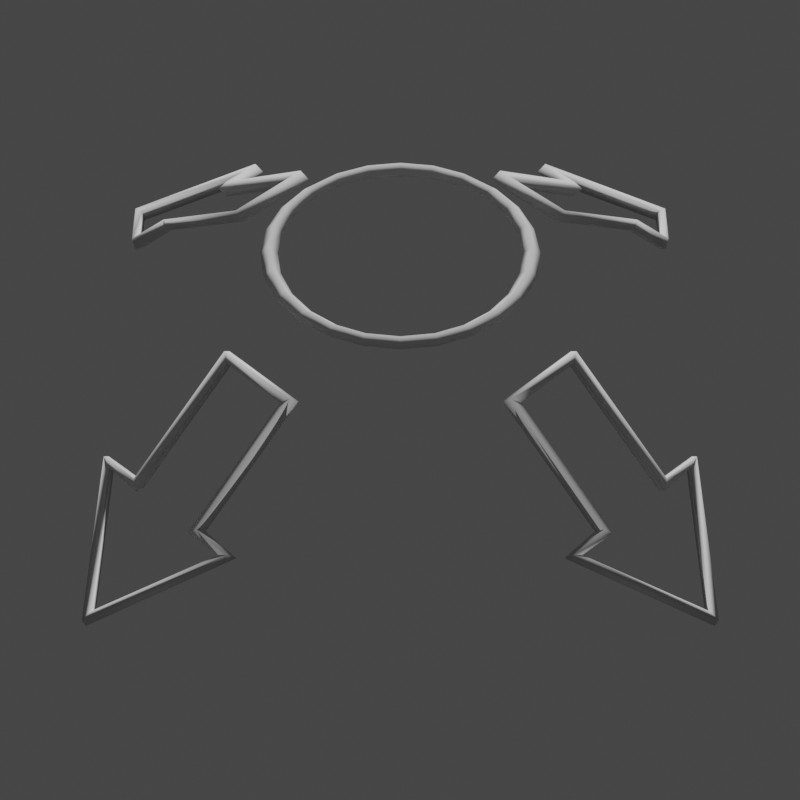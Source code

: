 # Source: Quad_Arrow.blend  (saved by Blender 3.0.42; exported with 4.5.12 LTS)
import bpy
from mathutils import Matrix  # noqa: F401  (used for matrix-valued properties, if any)

bpy.ops.wm.read_factory_settings(use_empty=True)
scene = bpy.context.scene
scene.name = 'Scene'

# ---- collections
col_collection = bpy.data.collections.new('Collection'); scene.collection.children.link(col_collection)

# ---- node groups
ng_widget_display = bpy.data.node_groups.new('Widget_Display', 'GeometryNodeTree')
_s = ng_widget_display.interface.new_socket(name='Geometry', in_out='OUTPUT', socket_type='NodeSocketGeometry')
_s = ng_widget_display.interface.new_socket(name='Geometry', in_out='INPUT', socket_type='NodeSocketGeometry')
_s = ng_widget_display.interface.new_socket(name='Thickness', in_out='INPUT', socket_type='NodeSocketFloat')
_s.subtype = 'DISTANCE'
_s.default_value = 0.02
_s.min_value = 0.0
_s = ng_widget_display.interface.new_socket(name='Resolution', in_out='INPUT', socket_type='NodeSocketInt')
_s.default_value = 4
_s.min_value = 3
_s.max_value = 512
ng_widget_display.is_modifier = True
_N = ng_widget_display.nodes; _L = ng_widget_display.links
n0 = _N.new('NodeGroupOutput'); n0.name = 'Group Output'; n0.location = (522, 0)
n1 = _N.new('GeometryNodeCurveToMesh'); n1.name = 'Curve to Mesh'; n1.location = (302, 34)
n2 = _N.new('NodeGroupInput'); n2.name = 'Group Input'; n2.location = (-469, 9)
n3 = _N.new('GeometryNodeSetCurveRadius'); n3.name = 'Set Curve Radius'; n3.location = (72, 72)
n4 = _N.new('GeometryNodeMeshToCurve'); n4.name = 'Mesh to Curve'; n4.location = (-155, 102)
n5 = _N.new('GeometryNodeCurvePrimitiveCircle'); n5.name = 'Curve Circle'; n5.location = (72, -70)
n6 = _N.new('GeometryNodeInputNamedAttribute'); n6.name = 'Named Attribute'; n6.location = (277, 34)
n6.inputs[0].default_value = 'radius'
n7 = _N.new('GeometryNodeSwitch'); n7.name = 'Switch'; n7.location = (277, 34)
n7.input_type = 'FLOAT'
n7.inputs[1].default_value = 1.0
_L.new(n2.outputs[0], n4.inputs[0])
_L.new(n4.outputs[0], n3.inputs[0])
_L.new(n1.outputs[0], n0.inputs[0])
_L.new(n5.outputs[0], n1.inputs[1])
_L.new(n2.outputs[2], n5.inputs[0])
_L.new(n3.outputs[0], n1.inputs[0])
_L.new(n2.outputs[1], n3.inputs[2])
_L.new(n6.outputs[1], n7.inputs[0])
_L.new(n6.outputs[0], n7.inputs[2])
_L.new(n7.outputs[0], n1.inputs[2])
n0.is_active_output = True

# ---- world
world_world = bpy.data.worlds.new('World'); scene.world = world_world
world_world.use_nodes = True; world_world.node_tree.nodes.clear()
_N = world_world.node_tree.nodes; _L = world_world.node_tree.links
n0 = _N.new('ShaderNodeOutputWorld'); n0.name = 'World Output'; n0.location = (300, 300)
n1 = _N.new('ShaderNodeBackground'); n1.name = 'Background'; n1.location = (10, 300)
n1.inputs[0].default_value = (0.05088, 0.05088, 0.05088, 1.0)
_L.new(n1.outputs[0], n0.inputs[0])
n0.is_active_output = True
world_world.color = (0.05088, 0.05088, 0.05088)
world_world.use_sun_shadow = False
world_world.sun_shadow_jitter_overblur = 0.0

# ---- cameras
cam_camera = bpy.data.cameras.new('Camera')
cam_camera.lens = 100.0

# ---- meshes
me_wgt_rig_foot_spin_ik_l = bpy.data.meshes.new('WGT-rig_foot_spin_ik.L')
me_wgt_rig_foot_spin_ik_l.from_pydata([(-0.0375, 0.1669, 0.5846), (0.0375, 0.1669, 0.5846), (0.075, 0.2744, 0.5093), (-1.732e-07, 0.3665, 0.4448), (-0.075, 0.2744, 0.5093), (0.0375, 0.2744, 0.5093), (-0.0375, 0.2744, 0.5093), (-0.2744, -0.0375, 0.5093), (-0.2744, 0.0375, 0.5093), (-0.2744, -0.075, 0.5093), (-0.3665, -1.5e-07, 0.4448), (-0.2744, 0.075, 0.5093), (-0.1669, 0.0375, 0.5846), (-0.1669, -0.0375, 0.5846), (0.2744, 0.0375, 0.5093), (0.2744, -0.0375, 0.5093), (0.2744, 0.075, 0.5093), (0.3665, 6.238e-08, 0.4448), (0.2744, -0.075, 0.5093), (0.0375, -0.1669, 0.5846), (-0.0375, -0.1669, 0.5846), (-0.075, -0.2744, 0.5093), (9.505e-08, -0.3665, 0.4448), (0.075, -0.2744, 0.5093), (-0.0375, -0.2744, 0.5093), (0.0375, -0.2744, 0.5093), (0.1669, -0.0375, 0.5846), (0.1669, 0.0375, 0.5846), (-3.564e-08, 0.1125, 0.6213), (-0.02912, 0.1087, 0.6213), (-0.05625, 0.09743, 0.6213), (-0.07955, 0.07955, 0.6213), (-0.09743, 0.05625, 0.6213), (-0.1087, 0.02912, 0.6213), (-0.1125, 2.832e-08, 0.6213), (-0.1087, -0.02912, 0.6213), (-0.09743, -0.05625, 0.6213), (-0.07955, -0.07955, 0.6213), (-0.05625, -0.09743, 0.6213), (-0.02912, -0.1087, 0.6213), (-7.945e-08, -0.1125, 0.6213), (0.02912, -0.1087, 0.6213), (0.05625, -0.09743, 0.6213), (0.07955, -0.07955, 0.6213), (0.09743, -0.05625, 0.6213), (0.1087, -0.02912, 0.6213), (0.1125, -3.247e-08, 0.6213), (0.1087, 0.02912, 0.6213), (0.09743, 0.05625, 0.6213), (0.07955, 0.07955, 0.6213), (0.05625, 0.09743, 0.6213), (0.02912, 0.1087, 0.6213)], [(1, 0), (3, 2), (5, 2), (4, 3), (6, 4), (1, 5), (0, 6), (13, 7), (12, 8), (7, 9), (9, 10), (8, 11), (27, 14), (26, 15), (14, 16), (16, 17), (15, 18), (17, 18), (10, 11), (12, 13), (20, 19), (22, 21), (24, 21), (23, 22), (29, 28), (30, 29), (31, 30), (32, 31), (33, 32), (34, 33), (35, 34), (36, 35), (37, 36), (38, 37), (39, 38), (40, 39), (41, 40), (42, 41), (43, 42), (44, 43), (45, 44), (46, 45), (47, 46), (48, 47), (49, 48), (50, 49), (51, 50), (28, 51), (26, 27), (25, 23), (20, 24), (19, 25)], [])
me_wgt_rig_foot_spin_ik_l.use_remesh_fix_poles = True
me_wgt_rig_foot_spin_ik_l.use_remesh_preserve_attributes = False
me_wgt_rig_foot_spin_ik_l.use_mirror_vertex_groups = False
me_wgt_rig_foot_spin_ik_l.update()
me_wgt_rig_foot_spin_ik_l_001 = bpy.data.meshes.new('WGT-rig_foot_spin_ik.L.001')
me_wgt_rig_foot_spin_ik_l_001.from_pydata([(-0.04996, 0.2223, 0.7788), (0.04996, 0.2223, 0.7788), (0.09992, 0.3655, 0.6785), (-2.307e-07, 0.4883, 0.5926), (-0.09992, 0.3655, 0.6785), (0.04996, 0.3655, 0.6785), (-0.04996, 0.3655, 0.6785), (-0.3655, -0.04996, 0.6785), (-0.3655, 0.04996, 0.6785), (-0.3655, -0.09992, 0.6785), (-0.4883, -1.998e-07, 0.5926), (-0.3655, 0.09992, 0.6785), (-0.2223, 0.04996, 0.7788), (-0.2223, -0.04996, 0.7788), (0.3655, 0.04996, 0.6785), (0.3655, -0.04996, 0.6785), (0.3655, 0.09992, 0.6785), (0.4883, 8.311e-08, 0.5926), (0.3655, -0.09992, 0.6785), (0.04996, -0.2223, 0.7788), (-0.04996, -0.2223, 0.7788), (-0.09992, -0.3655, 0.6785), (1.266e-07, -0.4883, 0.5926), (0.09992, -0.3655, 0.6785), (-0.04996, -0.3655, 0.6785), (0.04996, -0.3655, 0.6785), (0.2223, -0.04996, 0.7788), (0.2223, 0.04996, 0.7788), (-4.749e-08, 0.1499, 0.8277), (-0.03879, 0.1448, 0.8277), (-0.07494, 0.1298, 0.8277), (-0.106, 0.106, 0.8277), (-0.1298, 0.07494, 0.8277), (-0.1448, 0.03879, 0.8277), (-0.1499, 3.773e-08, 0.8277), (-0.1448, -0.03879, 0.8277), (-0.1298, -0.07494, 0.8277), (-0.106, -0.106, 0.8277), (-0.07494, -0.1298, 0.8277), (-0.03879, -0.1448, 0.8277), (-1.059e-07, -0.1499, 0.8277), (0.03879, -0.1448, 0.8277), (0.07494, -0.1298, 0.8277), (0.106, -0.106, 0.8277), (0.1298, -0.07494, 0.8277), (0.1448, -0.03879, 0.8277), (0.1499, -4.326e-08, 0.8277), (0.1448, 0.03879, 0.8277), (0.1298, 0.07494, 0.8277), (0.106, 0.106, 0.8277), (0.07494, 0.1298, 0.8277), (0.03879, 0.1448, 0.8277)], [(1, 0), (3, 2), (5, 2), (4, 3), (6, 4), (1, 5), (0, 6), (13, 7), (12, 8), (7, 9), (9, 10), (8, 11), (27, 14), (26, 15), (14, 16), (16, 17), (15, 18), (17, 18), (10, 11), (12, 13), (20, 19), (22, 21), (24, 21), (23, 22), (29, 28), (30, 29), (31, 30), (32, 31), (33, 32), (34, 33), (35, 34), (36, 35), (37, 36), (38, 37), (39, 38), (40, 39), (41, 40), (42, 41), (43, 42), (44, 43), (45, 44), (46, 45), (47, 46), (48, 47), (49, 48), (50, 49), (51, 50), (28, 51), (26, 27), (25, 23), (20, 24), (19, 25)], [])
me_wgt_rig_foot_spin_ik_l_001.use_remesh_fix_poles = True
me_wgt_rig_foot_spin_ik_l_001.use_remesh_preserve_attributes = False
me_wgt_rig_foot_spin_ik_l_001.use_mirror_vertex_groups = False
me_wgt_rig_foot_spin_ik_l_001.update()

# ---- objects
ob_widget = bpy.data.objects.new('Widget', me_wgt_rig_foot_spin_ik_l)
ob_widget_thumbnail_mesh = bpy.data.objects.new('Widget_Thumbnail_Mesh', me_wgt_rig_foot_spin_ik_l_001)
ob_camera_widget_thumbnail_mesh = bpy.data.objects.new('Camera_Widget_Thumbnail_Mesh', cam_camera)

# ---- transforms, parenting, visibility, modifiers, constraints
ob_widget.location = (0.0, 0.0, 0.0)
ob_widget.lineart.crease_threshold = 0.0
ob_widget_thumbnail_mesh.location = (0.0, 0.0, 0.0)
ob_widget_thumbnail_mesh.lineart.crease_threshold = 0.0
_m = ob_widget_thumbnail_mesh.modifiers.new('Widget_Display', 'NODES')
_m.node_group = ng_widget_display
_gi = [s.identifier for s in ng_widget_display.interface.items_tree if s.item_type == 'SOCKET' and s.in_out == 'INPUT']
_m[_gi[1]] = 0.01  # Thickness
ob_camera_widget_thumbnail_mesh.location = (-1.353, 1.353, 2.503)
ob_camera_widget_thumbnail_mesh.rotation_euler = (0.7854, 4.053e-10, -2.356)

# ---- collection membership
col_collection.objects.link(ob_widget)
col_collection.objects.link(ob_widget_thumbnail_mesh)
col_collection.objects.link(ob_camera_widget_thumbnail_mesh)

# ---- scene / render settings (as saved in the file)
scene.camera = ob_camera_widget_thumbnail_mesh
scene.frame_start = 1; scene.frame_end = 250; scene.frame_set(1)
scene.render.engine = 'BLENDER_EEVEE_NEXT'
scene.render.resolution_x = 1080
scene.cycles.sampling_pattern = 'TABULATED_SOBOL'
scene.cycles.use_light_tree = False
scene.view_settings.view_transform = 'Filmic'
bpy.context.view_layer.update()

# ---- added for rendering (the .blend has no usable light): sun
light_auto_sun = bpy.data.lights.new('AutoSun', 'SUN')
light_auto_sun.energy = 3.0
light_auto_sun.angle = 0.0523599
ob_auto_sun = bpy.data.objects.new('AutoSun', light_auto_sun)
scene.collection.objects.link(ob_auto_sun)
ob_auto_sun.rotation_euler = (0.872665, 0.174533, 0.523599)
bpy.context.view_layer.update()
